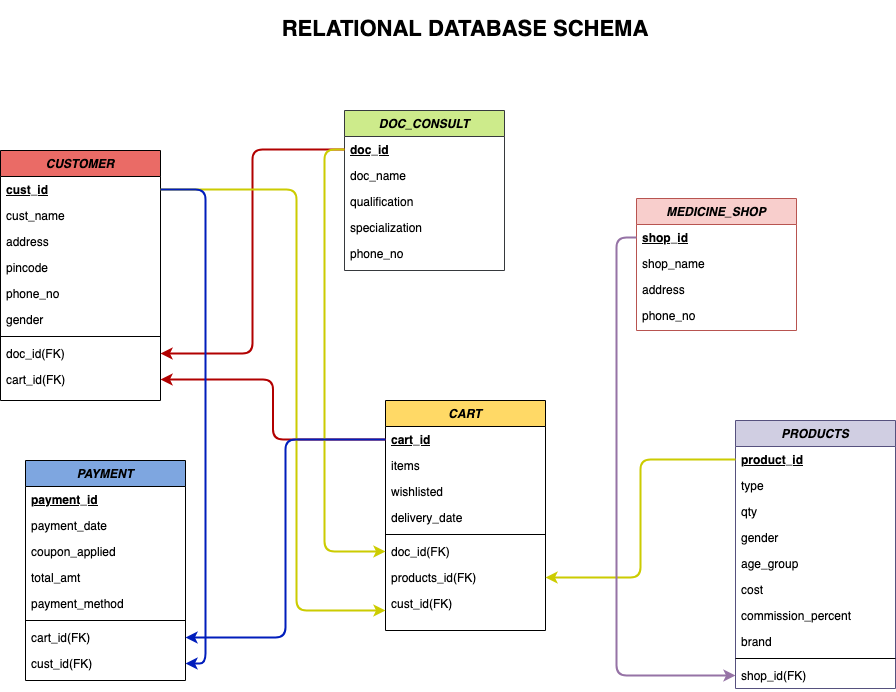

The diagram above was exported from draw.io. Its source (the exported page's mxGraphModel, read from the mxfile embedded in the PNG):
<mxGraphModel dx="1577" dy="880" grid="1" gridSize="10" guides="1" tooltips="1" connect="1" arrows="1" fold="1" page="1" pageScale="1" pageWidth="1169" pageHeight="827" math="0" shadow="0">
  <root>
    <mxCell id="WIyWlLk6GJQsqaUBKTNV-0" />
    <mxCell id="WIyWlLk6GJQsqaUBKTNV-1" parent="WIyWlLk6GJQsqaUBKTNV-0" />
    <mxCell id="zkfFHV4jXpPFQw0GAbJ--0" value="CUSTOMER" style="swimlane;fontStyle=3;align=center;verticalAlign=top;childLayout=stackLayout;horizontal=1;startSize=26;horizontalStack=0;resizeParent=1;resizeLast=0;collapsible=1;marginBottom=0;shadow=0;strokeWidth=1;labelBackgroundColor=none;fillColor=#EA6B66;" parent="WIyWlLk6GJQsqaUBKTNV-1" vertex="1">
      <mxGeometry x="124" y="230" width="160" height="250" as="geometry">
        <mxRectangle x="230" y="140" width="160" height="26" as="alternateBounds" />
      </mxGeometry>
    </mxCell>
    <mxCell id="zkfFHV4jXpPFQw0GAbJ--1" value="cust_id" style="text;align=left;verticalAlign=top;spacingLeft=4;spacingRight=4;overflow=hidden;rotatable=0;points=[[0,0.5],[1,0.5]];portConstraint=eastwest;fontStyle=5;" parent="zkfFHV4jXpPFQw0GAbJ--0" vertex="1">
      <mxGeometry y="26" width="160" height="26" as="geometry" />
    </mxCell>
    <mxCell id="zkfFHV4jXpPFQw0GAbJ--2" value="cust_name" style="text;align=left;verticalAlign=top;spacingLeft=4;spacingRight=4;overflow=hidden;rotatable=0;points=[[0,0.5],[1,0.5]];portConstraint=eastwest;shadow=0;html=0;" parent="zkfFHV4jXpPFQw0GAbJ--0" vertex="1">
      <mxGeometry y="52" width="160" height="26" as="geometry" />
    </mxCell>
    <mxCell id="IryFkj2qvfoIx9paipaS-0" value="address" style="text;align=left;verticalAlign=top;spacingLeft=4;spacingRight=4;overflow=hidden;rotatable=0;points=[[0,0.5],[1,0.5]];portConstraint=eastwest;shadow=0;html=0;" vertex="1" parent="zkfFHV4jXpPFQw0GAbJ--0">
      <mxGeometry y="78" width="160" height="26" as="geometry" />
    </mxCell>
    <mxCell id="IryFkj2qvfoIx9paipaS-1" value="pincode" style="text;align=left;verticalAlign=top;spacingLeft=4;spacingRight=4;overflow=hidden;rotatable=0;points=[[0,0.5],[1,0.5]];portConstraint=eastwest;shadow=0;html=0;" vertex="1" parent="zkfFHV4jXpPFQw0GAbJ--0">
      <mxGeometry y="104" width="160" height="26" as="geometry" />
    </mxCell>
    <mxCell id="IryFkj2qvfoIx9paipaS-2" value="phone_no" style="text;align=left;verticalAlign=top;spacingLeft=4;spacingRight=4;overflow=hidden;rotatable=0;points=[[0,0.5],[1,0.5]];portConstraint=eastwest;shadow=0;html=0;" vertex="1" parent="zkfFHV4jXpPFQw0GAbJ--0">
      <mxGeometry y="130" width="160" height="26" as="geometry" />
    </mxCell>
    <mxCell id="IryFkj2qvfoIx9paipaS-3" value="gender" style="text;align=left;verticalAlign=top;spacingLeft=4;spacingRight=4;overflow=hidden;rotatable=0;points=[[0,0.5],[1,0.5]];portConstraint=eastwest;shadow=0;html=0;" vertex="1" parent="zkfFHV4jXpPFQw0GAbJ--0">
      <mxGeometry y="156" width="160" height="26" as="geometry" />
    </mxCell>
    <mxCell id="zkfFHV4jXpPFQw0GAbJ--4" value="" style="line;html=1;strokeWidth=1;align=left;verticalAlign=middle;spacingTop=-1;spacingLeft=3;spacingRight=3;rotatable=0;labelPosition=right;points=[];portConstraint=eastwest;" parent="zkfFHV4jXpPFQw0GAbJ--0" vertex="1">
      <mxGeometry y="182" width="160" height="8" as="geometry" />
    </mxCell>
    <mxCell id="zkfFHV4jXpPFQw0GAbJ--5" value="doc_id(FK)" style="text;align=left;verticalAlign=top;spacingLeft=4;spacingRight=4;overflow=hidden;rotatable=0;points=[[0,0.5],[1,0.5]];portConstraint=eastwest;" parent="zkfFHV4jXpPFQw0GAbJ--0" vertex="1">
      <mxGeometry y="190" width="160" height="26" as="geometry" />
    </mxCell>
    <mxCell id="IryFkj2qvfoIx9paipaS-16" value="cart_id(FK)" style="text;align=left;verticalAlign=top;spacingLeft=4;spacingRight=4;overflow=hidden;rotatable=0;points=[[0,0.5],[1,0.5]];portConstraint=eastwest;shadow=0;html=0;" vertex="1" parent="zkfFHV4jXpPFQw0GAbJ--0">
      <mxGeometry y="216" width="160" height="26" as="geometry" />
    </mxCell>
    <mxCell id="IryFkj2qvfoIx9paipaS-5" value="CART" style="swimlane;fontStyle=3;align=center;verticalAlign=top;childLayout=stackLayout;horizontal=1;startSize=26;horizontalStack=0;resizeParent=1;resizeLast=0;collapsible=1;marginBottom=0;shadow=0;strokeWidth=1;fillColor=#FFD966;" vertex="1" parent="WIyWlLk6GJQsqaUBKTNV-1">
      <mxGeometry x="509" y="480" width="160" height="230" as="geometry">
        <mxRectangle x="230" y="140" width="160" height="26" as="alternateBounds" />
      </mxGeometry>
    </mxCell>
    <mxCell id="IryFkj2qvfoIx9paipaS-60" value="cart_id" style="text;align=left;verticalAlign=top;spacingLeft=4;spacingRight=4;overflow=hidden;rotatable=0;points=[[0,0.5],[1,0.5]];portConstraint=eastwest;fontStyle=5;" vertex="1" parent="IryFkj2qvfoIx9paipaS-5">
      <mxGeometry y="26" width="160" height="26" as="geometry" />
    </mxCell>
    <mxCell id="IryFkj2qvfoIx9paipaS-7" value="items" style="text;align=left;verticalAlign=top;spacingLeft=4;spacingRight=4;overflow=hidden;rotatable=0;points=[[0,0.5],[1,0.5]];portConstraint=eastwest;shadow=0;html=0;" vertex="1" parent="IryFkj2qvfoIx9paipaS-5">
      <mxGeometry y="52" width="160" height="26" as="geometry" />
    </mxCell>
    <mxCell id="IryFkj2qvfoIx9paipaS-8" value="wishlisted" style="text;align=left;verticalAlign=top;spacingLeft=4;spacingRight=4;overflow=hidden;rotatable=0;points=[[0,0.5],[1,0.5]];portConstraint=eastwest;shadow=0;html=0;" vertex="1" parent="IryFkj2qvfoIx9paipaS-5">
      <mxGeometry y="78" width="160" height="26" as="geometry" />
    </mxCell>
    <mxCell id="IryFkj2qvfoIx9paipaS-9" value="delivery_date" style="text;align=left;verticalAlign=top;spacingLeft=4;spacingRight=4;overflow=hidden;rotatable=0;points=[[0,0.5],[1,0.5]];portConstraint=eastwest;shadow=0;html=0;" vertex="1" parent="IryFkj2qvfoIx9paipaS-5">
      <mxGeometry y="104" width="160" height="26" as="geometry" />
    </mxCell>
    <mxCell id="IryFkj2qvfoIx9paipaS-14" value="" style="line;html=1;strokeWidth=1;align=left;verticalAlign=middle;spacingTop=-1;spacingLeft=3;spacingRight=3;rotatable=0;labelPosition=right;points=[];portConstraint=eastwest;" vertex="1" parent="IryFkj2qvfoIx9paipaS-5">
      <mxGeometry y="130" width="160" height="8" as="geometry" />
    </mxCell>
    <mxCell id="IryFkj2qvfoIx9paipaS-15" value="doc_id(FK)" style="text;align=left;verticalAlign=top;spacingLeft=4;spacingRight=4;overflow=hidden;rotatable=0;points=[[0,0.5],[1,0.5]];portConstraint=eastwest;" vertex="1" parent="IryFkj2qvfoIx9paipaS-5">
      <mxGeometry y="138" width="160" height="26" as="geometry" />
    </mxCell>
    <mxCell id="IryFkj2qvfoIx9paipaS-17" value="products_id(FK)" style="text;align=left;verticalAlign=top;spacingLeft=4;spacingRight=4;overflow=hidden;rotatable=0;points=[[0,0.5],[1,0.5]];portConstraint=eastwest;shadow=0;html=0;" vertex="1" parent="IryFkj2qvfoIx9paipaS-5">
      <mxGeometry y="164" width="160" height="26" as="geometry" />
    </mxCell>
    <mxCell id="IryFkj2qvfoIx9paipaS-18" value="cust_id(FK)" style="text;align=left;verticalAlign=top;spacingLeft=4;spacingRight=4;overflow=hidden;rotatable=0;points=[[0,0.5],[1,0.5]];portConstraint=eastwest;shadow=0;html=0;" vertex="1" parent="IryFkj2qvfoIx9paipaS-5">
      <mxGeometry y="190" width="160" height="26" as="geometry" />
    </mxCell>
    <mxCell id="IryFkj2qvfoIx9paipaS-20" value="PRODUCTS" style="swimlane;fontStyle=3;align=center;verticalAlign=top;childLayout=stackLayout;horizontal=1;startSize=26;horizontalStack=0;resizeParent=1;resizeLast=0;collapsible=1;marginBottom=0;shadow=0;strokeWidth=1;fillColor=#d0cee2;strokeColor=#56517e;" vertex="1" parent="WIyWlLk6GJQsqaUBKTNV-1">
      <mxGeometry x="859" y="500" width="160" height="268" as="geometry">
        <mxRectangle x="230" y="140" width="160" height="26" as="alternateBounds" />
      </mxGeometry>
    </mxCell>
    <mxCell id="IryFkj2qvfoIx9paipaS-21" value="product_id" style="text;align=left;verticalAlign=top;spacingLeft=4;spacingRight=4;overflow=hidden;rotatable=0;points=[[0,0.5],[1,0.5]];portConstraint=eastwest;fontStyle=5;" vertex="1" parent="IryFkj2qvfoIx9paipaS-20">
      <mxGeometry y="26" width="160" height="26" as="geometry" />
    </mxCell>
    <mxCell id="IryFkj2qvfoIx9paipaS-22" value="type" style="text;align=left;verticalAlign=top;spacingLeft=4;spacingRight=4;overflow=hidden;rotatable=0;points=[[0,0.5],[1,0.5]];portConstraint=eastwest;shadow=0;html=0;" vertex="1" parent="IryFkj2qvfoIx9paipaS-20">
      <mxGeometry y="52" width="160" height="26" as="geometry" />
    </mxCell>
    <mxCell id="IryFkj2qvfoIx9paipaS-23" value="qty" style="text;align=left;verticalAlign=top;spacingLeft=4;spacingRight=4;overflow=hidden;rotatable=0;points=[[0,0.5],[1,0.5]];portConstraint=eastwest;shadow=0;html=0;" vertex="1" parent="IryFkj2qvfoIx9paipaS-20">
      <mxGeometry y="78" width="160" height="26" as="geometry" />
    </mxCell>
    <mxCell id="IryFkj2qvfoIx9paipaS-24" value="gender" style="text;align=left;verticalAlign=top;spacingLeft=4;spacingRight=4;overflow=hidden;rotatable=0;points=[[0,0.5],[1,0.5]];portConstraint=eastwest;shadow=0;html=0;" vertex="1" parent="IryFkj2qvfoIx9paipaS-20">
      <mxGeometry y="104" width="160" height="26" as="geometry" />
    </mxCell>
    <mxCell id="IryFkj2qvfoIx9paipaS-25" value="age_group" style="text;align=left;verticalAlign=top;spacingLeft=4;spacingRight=4;overflow=hidden;rotatable=0;points=[[0,0.5],[1,0.5]];portConstraint=eastwest;shadow=0;html=0;" vertex="1" parent="IryFkj2qvfoIx9paipaS-20">
      <mxGeometry y="130" width="160" height="26" as="geometry" />
    </mxCell>
    <mxCell id="IryFkj2qvfoIx9paipaS-26" value="cost" style="text;align=left;verticalAlign=top;spacingLeft=4;spacingRight=4;overflow=hidden;rotatable=0;points=[[0,0.5],[1,0.5]];portConstraint=eastwest;shadow=0;html=0;" vertex="1" parent="IryFkj2qvfoIx9paipaS-20">
      <mxGeometry y="156" width="160" height="26" as="geometry" />
    </mxCell>
    <mxCell id="IryFkj2qvfoIx9paipaS-31" value="commission_percent" style="text;align=left;verticalAlign=top;spacingLeft=4;spacingRight=4;overflow=hidden;rotatable=0;points=[[0,0.5],[1,0.5]];portConstraint=eastwest;shadow=0;html=0;" vertex="1" parent="IryFkj2qvfoIx9paipaS-20">
      <mxGeometry y="182" width="160" height="26" as="geometry" />
    </mxCell>
    <mxCell id="IryFkj2qvfoIx9paipaS-30" value="brand" style="text;align=left;verticalAlign=top;spacingLeft=4;spacingRight=4;overflow=hidden;rotatable=0;points=[[0,0.5],[1,0.5]];portConstraint=eastwest;shadow=0;html=0;" vertex="1" parent="IryFkj2qvfoIx9paipaS-20">
      <mxGeometry y="208" width="160" height="26" as="geometry" />
    </mxCell>
    <mxCell id="IryFkj2qvfoIx9paipaS-72" value="" style="line;html=1;strokeWidth=1;align=left;verticalAlign=middle;spacingTop=-1;spacingLeft=3;spacingRight=3;rotatable=0;labelPosition=right;points=[];portConstraint=eastwest;" vertex="1" parent="IryFkj2qvfoIx9paipaS-20">
      <mxGeometry y="234" width="160" height="8" as="geometry" />
    </mxCell>
    <mxCell id="IryFkj2qvfoIx9paipaS-73" value="shop_id(FK)" style="text;align=left;verticalAlign=top;spacingLeft=4;spacingRight=4;overflow=hidden;rotatable=0;points=[[0,0.5],[1,0.5]];portConstraint=eastwest;shadow=0;html=0;" vertex="1" parent="IryFkj2qvfoIx9paipaS-20">
      <mxGeometry y="242" width="160" height="26" as="geometry" />
    </mxCell>
    <mxCell id="IryFkj2qvfoIx9paipaS-32" value="PAYMENT" style="swimlane;fontStyle=3;align=center;verticalAlign=top;childLayout=stackLayout;horizontal=1;startSize=26;horizontalStack=0;resizeParent=1;resizeLast=0;collapsible=1;marginBottom=0;shadow=0;strokeWidth=1;fillColor=#7EA6E0;" vertex="1" parent="WIyWlLk6GJQsqaUBKTNV-1">
      <mxGeometry x="149" y="540" width="160" height="220" as="geometry">
        <mxRectangle x="230" y="140" width="160" height="26" as="alternateBounds" />
      </mxGeometry>
    </mxCell>
    <mxCell id="IryFkj2qvfoIx9paipaS-33" value="payment_id" style="text;align=left;verticalAlign=top;spacingLeft=4;spacingRight=4;overflow=hidden;rotatable=0;points=[[0,0.5],[1,0.5]];portConstraint=eastwest;fontStyle=5;" vertex="1" parent="IryFkj2qvfoIx9paipaS-32">
      <mxGeometry y="26" width="160" height="26" as="geometry" />
    </mxCell>
    <mxCell id="IryFkj2qvfoIx9paipaS-34" value="payment_date" style="text;align=left;verticalAlign=top;spacingLeft=4;spacingRight=4;overflow=hidden;rotatable=0;points=[[0,0.5],[1,0.5]];portConstraint=eastwest;shadow=0;html=0;" vertex="1" parent="IryFkj2qvfoIx9paipaS-32">
      <mxGeometry y="52" width="160" height="26" as="geometry" />
    </mxCell>
    <mxCell id="IryFkj2qvfoIx9paipaS-35" value="coupon_applied" style="text;align=left;verticalAlign=top;spacingLeft=4;spacingRight=4;overflow=hidden;rotatable=0;points=[[0,0.5],[1,0.5]];portConstraint=eastwest;shadow=0;html=0;" vertex="1" parent="IryFkj2qvfoIx9paipaS-32">
      <mxGeometry y="78" width="160" height="26" as="geometry" />
    </mxCell>
    <mxCell id="IryFkj2qvfoIx9paipaS-36" value="total_amt" style="text;align=left;verticalAlign=top;spacingLeft=4;spacingRight=4;overflow=hidden;rotatable=0;points=[[0,0.5],[1,0.5]];portConstraint=eastwest;shadow=0;html=0;" vertex="1" parent="IryFkj2qvfoIx9paipaS-32">
      <mxGeometry y="104" width="160" height="26" as="geometry" />
    </mxCell>
    <mxCell id="IryFkj2qvfoIx9paipaS-43" value="payment_method" style="text;align=left;verticalAlign=top;spacingLeft=4;spacingRight=4;overflow=hidden;rotatable=0;points=[[0,0.5],[1,0.5]];portConstraint=eastwest;shadow=0;html=0;" vertex="1" parent="IryFkj2qvfoIx9paipaS-32">
      <mxGeometry y="130" width="160" height="26" as="geometry" />
    </mxCell>
    <mxCell id="IryFkj2qvfoIx9paipaS-37" value="" style="line;html=1;strokeWidth=1;align=left;verticalAlign=middle;spacingTop=-1;spacingLeft=3;spacingRight=3;rotatable=0;labelPosition=right;points=[];portConstraint=eastwest;" vertex="1" parent="IryFkj2qvfoIx9paipaS-32">
      <mxGeometry y="156" width="160" height="8" as="geometry" />
    </mxCell>
    <mxCell id="IryFkj2qvfoIx9paipaS-39" value="cart_id(FK)" style="text;align=left;verticalAlign=top;spacingLeft=4;spacingRight=4;overflow=hidden;rotatable=0;points=[[0,0.5],[1,0.5]];portConstraint=eastwest;shadow=0;html=0;" vertex="1" parent="IryFkj2qvfoIx9paipaS-32">
      <mxGeometry y="164" width="160" height="26" as="geometry" />
    </mxCell>
    <mxCell id="IryFkj2qvfoIx9paipaS-40" value="cust_id(FK)" style="text;align=left;verticalAlign=top;spacingLeft=4;spacingRight=4;overflow=hidden;rotatable=0;points=[[0,0.5],[1,0.5]];portConstraint=eastwest;shadow=0;html=0;" vertex="1" parent="IryFkj2qvfoIx9paipaS-32">
      <mxGeometry y="190" width="160" height="26" as="geometry" />
    </mxCell>
    <mxCell id="IryFkj2qvfoIx9paipaS-44" value="DOC_CONSULT" style="swimlane;fontStyle=3;align=center;verticalAlign=top;childLayout=stackLayout;horizontal=1;startSize=26;horizontalStack=0;resizeParent=1;resizeLast=0;collapsible=1;marginBottom=0;shadow=0;strokeWidth=1;fillColor=#cdeb8b;strokeColor=#36393d;" vertex="1" parent="WIyWlLk6GJQsqaUBKTNV-1">
      <mxGeometry x="468" y="190" width="160" height="160" as="geometry">
        <mxRectangle x="230" y="140" width="160" height="26" as="alternateBounds" />
      </mxGeometry>
    </mxCell>
    <mxCell id="IryFkj2qvfoIx9paipaS-45" value="doc_id" style="text;align=left;verticalAlign=top;spacingLeft=4;spacingRight=4;overflow=hidden;rotatable=0;points=[[0,0.5],[1,0.5]];portConstraint=eastwest;fontStyle=5;" vertex="1" parent="IryFkj2qvfoIx9paipaS-44">
      <mxGeometry y="26" width="160" height="26" as="geometry" />
    </mxCell>
    <mxCell id="IryFkj2qvfoIx9paipaS-46" value="doc_name" style="text;align=left;verticalAlign=top;spacingLeft=4;spacingRight=4;overflow=hidden;rotatable=0;points=[[0,0.5],[1,0.5]];portConstraint=eastwest;shadow=0;html=0;" vertex="1" parent="IryFkj2qvfoIx9paipaS-44">
      <mxGeometry y="52" width="160" height="26" as="geometry" />
    </mxCell>
    <mxCell id="IryFkj2qvfoIx9paipaS-47" value="qualification" style="text;align=left;verticalAlign=top;spacingLeft=4;spacingRight=4;overflow=hidden;rotatable=0;points=[[0,0.5],[1,0.5]];portConstraint=eastwest;shadow=0;html=0;" vertex="1" parent="IryFkj2qvfoIx9paipaS-44">
      <mxGeometry y="78" width="160" height="26" as="geometry" />
    </mxCell>
    <mxCell id="IryFkj2qvfoIx9paipaS-48" value="specialization" style="text;align=left;verticalAlign=top;spacingLeft=4;spacingRight=4;overflow=hidden;rotatable=0;points=[[0,0.5],[1,0.5]];portConstraint=eastwest;shadow=0;html=0;" vertex="1" parent="IryFkj2qvfoIx9paipaS-44">
      <mxGeometry y="104" width="160" height="26" as="geometry" />
    </mxCell>
    <mxCell id="IryFkj2qvfoIx9paipaS-49" value="phone_no" style="text;align=left;verticalAlign=top;spacingLeft=4;spacingRight=4;overflow=hidden;rotatable=0;points=[[0,0.5],[1,0.5]];portConstraint=eastwest;shadow=0;html=0;" vertex="1" parent="IryFkj2qvfoIx9paipaS-44">
      <mxGeometry y="130" width="160" height="26" as="geometry" />
    </mxCell>
    <mxCell id="IryFkj2qvfoIx9paipaS-53" value="MEDICINE_SHOP" style="swimlane;fontStyle=3;align=center;verticalAlign=top;childLayout=stackLayout;horizontal=1;startSize=26;horizontalStack=0;resizeParent=1;resizeLast=0;collapsible=1;marginBottom=0;shadow=0;strokeWidth=1;fillColor=#f8cecc;strokeColor=#b85450;" vertex="1" parent="WIyWlLk6GJQsqaUBKTNV-1">
      <mxGeometry x="760" y="278" width="160" height="132" as="geometry">
        <mxRectangle x="230" y="140" width="160" height="26" as="alternateBounds" />
      </mxGeometry>
    </mxCell>
    <mxCell id="IryFkj2qvfoIx9paipaS-54" value="shop_id" style="text;align=left;verticalAlign=top;spacingLeft=4;spacingRight=4;overflow=hidden;rotatable=0;points=[[0,0.5],[1,0.5]];portConstraint=eastwest;fontStyle=5;" vertex="1" parent="IryFkj2qvfoIx9paipaS-53">
      <mxGeometry y="26" width="160" height="26" as="geometry" />
    </mxCell>
    <mxCell id="IryFkj2qvfoIx9paipaS-55" value="shop_name" style="text;align=left;verticalAlign=top;spacingLeft=4;spacingRight=4;overflow=hidden;rotatable=0;points=[[0,0.5],[1,0.5]];portConstraint=eastwest;shadow=0;html=0;" vertex="1" parent="IryFkj2qvfoIx9paipaS-53">
      <mxGeometry y="52" width="160" height="26" as="geometry" />
    </mxCell>
    <mxCell id="IryFkj2qvfoIx9paipaS-56" value="address" style="text;align=left;verticalAlign=top;spacingLeft=4;spacingRight=4;overflow=hidden;rotatable=0;points=[[0,0.5],[1,0.5]];portConstraint=eastwest;shadow=0;html=0;" vertex="1" parent="IryFkj2qvfoIx9paipaS-53">
      <mxGeometry y="78" width="160" height="26" as="geometry" />
    </mxCell>
    <mxCell id="IryFkj2qvfoIx9paipaS-57" value="phone_no" style="text;align=left;verticalAlign=top;spacingLeft=4;spacingRight=4;overflow=hidden;rotatable=0;points=[[0,0.5],[1,0.5]];portConstraint=eastwest;shadow=0;html=0;" vertex="1" parent="IryFkj2qvfoIx9paipaS-53">
      <mxGeometry y="104" width="160" height="26" as="geometry" />
    </mxCell>
    <mxCell id="IryFkj2qvfoIx9paipaS-61" style="edgeStyle=orthogonalEdgeStyle;orthogonalLoop=1;jettySize=auto;html=1;exitX=0;exitY=0.5;exitDx=0;exitDy=0;entryX=1;entryY=0.5;entryDx=0;entryDy=0;strokeWidth=2;fillColor=#e51400;strokeColor=#B20000;" edge="1" parent="WIyWlLk6GJQsqaUBKTNV-1" source="IryFkj2qvfoIx9paipaS-60" target="IryFkj2qvfoIx9paipaS-16">
      <mxGeometry relative="1" as="geometry" />
    </mxCell>
    <mxCell id="IryFkj2qvfoIx9paipaS-62" style="edgeStyle=orthogonalEdgeStyle;rounded=1;orthogonalLoop=1;jettySize=auto;html=1;exitX=0;exitY=0.5;exitDx=0;exitDy=0;entryX=1;entryY=0.5;entryDx=0;entryDy=0;fillColor=#e51400;strokeColor=#B20000;strokeWidth=2;" edge="1" parent="WIyWlLk6GJQsqaUBKTNV-1" source="IryFkj2qvfoIx9paipaS-45" target="zkfFHV4jXpPFQw0GAbJ--5">
      <mxGeometry relative="1" as="geometry" />
    </mxCell>
    <mxCell id="IryFkj2qvfoIx9paipaS-63" style="edgeStyle=orthogonalEdgeStyle;rounded=1;orthogonalLoop=1;jettySize=auto;html=1;exitX=1;exitY=0.5;exitDx=0;exitDy=0;strokeColor=#CCCC00;strokeWidth=2;" edge="1" parent="WIyWlLk6GJQsqaUBKTNV-1" source="zkfFHV4jXpPFQw0GAbJ--1" target="IryFkj2qvfoIx9paipaS-18">
      <mxGeometry relative="1" as="geometry">
        <mxPoint x="509" y="700" as="targetPoint" />
        <Array as="points">
          <mxPoint x="420" y="269" />
          <mxPoint x="420" y="690" />
        </Array>
      </mxGeometry>
    </mxCell>
    <mxCell id="IryFkj2qvfoIx9paipaS-64" style="edgeStyle=orthogonalEdgeStyle;rounded=1;orthogonalLoop=1;jettySize=auto;html=1;exitX=0;exitY=0.5;exitDx=0;exitDy=0;entryX=0;entryY=0.5;entryDx=0;entryDy=0;fillColor=#ffff88;strokeWidth=2;strokeColor=#CCCC00;" edge="1" parent="WIyWlLk6GJQsqaUBKTNV-1" source="IryFkj2qvfoIx9paipaS-45" target="IryFkj2qvfoIx9paipaS-15">
      <mxGeometry relative="1" as="geometry" />
    </mxCell>
    <mxCell id="IryFkj2qvfoIx9paipaS-65" style="edgeStyle=orthogonalEdgeStyle;rounded=1;orthogonalLoop=1;jettySize=auto;html=1;exitX=0;exitY=0.5;exitDx=0;exitDy=0;entryX=1;entryY=0.5;entryDx=0;entryDy=0;strokeColor=#CCCC00;strokeWidth=2;" edge="1" parent="WIyWlLk6GJQsqaUBKTNV-1" source="IryFkj2qvfoIx9paipaS-21" target="IryFkj2qvfoIx9paipaS-17">
      <mxGeometry relative="1" as="geometry" />
    </mxCell>
    <mxCell id="IryFkj2qvfoIx9paipaS-67" style="edgeStyle=orthogonalEdgeStyle;rounded=1;orthogonalLoop=1;jettySize=auto;html=1;exitX=0;exitY=0.5;exitDx=0;exitDy=0;entryX=1;entryY=0.5;entryDx=0;entryDy=0;fillColor=#0050ef;strokeColor=#001DBC;strokeWidth=2;" edge="1" parent="WIyWlLk6GJQsqaUBKTNV-1" source="IryFkj2qvfoIx9paipaS-60" target="IryFkj2qvfoIx9paipaS-39">
      <mxGeometry relative="1" as="geometry" />
    </mxCell>
    <mxCell id="IryFkj2qvfoIx9paipaS-68" style="edgeStyle=orthogonalEdgeStyle;rounded=1;orthogonalLoop=1;jettySize=auto;html=1;entryX=1;entryY=0.5;entryDx=0;entryDy=0;strokeWidth=2;fillColor=#0050ef;strokeColor=#001DBC;" edge="1" parent="WIyWlLk6GJQsqaUBKTNV-1" source="zkfFHV4jXpPFQw0GAbJ--1" target="IryFkj2qvfoIx9paipaS-40">
      <mxGeometry relative="1" as="geometry" />
    </mxCell>
    <mxCell id="IryFkj2qvfoIx9paipaS-74" style="edgeStyle=orthogonalEdgeStyle;rounded=1;orthogonalLoop=1;jettySize=auto;html=1;exitX=0;exitY=0.5;exitDx=0;exitDy=0;entryX=0;entryY=0.5;entryDx=0;entryDy=0;strokeColor=#9673a6;strokeWidth=2;fillColor=#e1d5e7;" edge="1" parent="WIyWlLk6GJQsqaUBKTNV-1" source="IryFkj2qvfoIx9paipaS-54" target="IryFkj2qvfoIx9paipaS-73">
      <mxGeometry relative="1" as="geometry" />
    </mxCell>
    <mxCell id="IryFkj2qvfoIx9paipaS-75" value="&lt;font style=&quot;font-size: 22px&quot;&gt;&lt;b&gt;&lt;font style=&quot;font-size: 22px&quot;&gt;RELATIONAL DATABASE SCHEMA&lt;br&gt;&lt;/font&gt;&lt;/b&gt;&lt;/font&gt;" style="text;html=1;strokeColor=none;fillColor=none;align=center;verticalAlign=middle;whiteSpace=wrap;rounded=0;" vertex="1" parent="WIyWlLk6GJQsqaUBKTNV-1">
      <mxGeometry x="384" y="80" width="410" height="60" as="geometry" />
    </mxCell>
  </root>
</mxGraphModel>